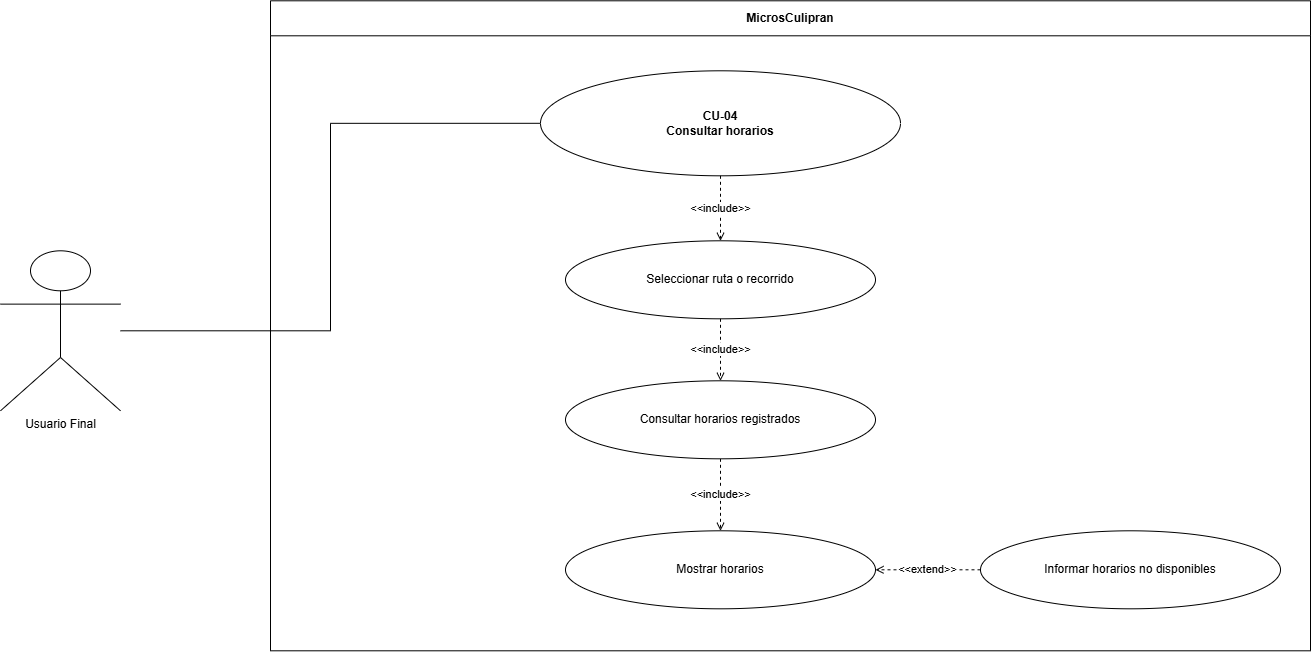

The diagram above was exported from draw.io. Its source (the exported page's mxGraphModel, read from the mxfile embedded in the PNG):
<mxGraphModel dx="1488" dy="782" grid="1" gridSize="10" guides="1" tooltips="1" connect="1" arrows="1" fold="1" page="1" pageScale="1" pageWidth="1400" pageHeight="1000" math="0" shadow="0">
  <root>
    <mxCell id="0" />
    <mxCell id="1" parent="0" />
    <mxCell id="sys" parent="1" style="swimlane;fontStyle=1;horizontal=1;startSize=35;html=1;whiteSpace=wrap;strokeColor=#000000;fillColor=#ffffff;" value="MicrosCulipran" vertex="1">
      <mxGeometry height="650" width="1040" x="340" y="60" as="geometry" />
    </mxCell>
    <mxCell id="main" parent="sys" style="ellipse;whiteSpace=wrap;html=1;strokeColor=#000000;fillColor=#ffffff;fontStyle=1;" value="CU-04&#10;Consultar horarios" vertex="1">
      <mxGeometry height="105" width="360" x="270" y="70" as="geometry" />
    </mxCell>
    <mxCell id="ext0" parent="sys" style="ellipse;whiteSpace=wrap;html=1;strokeColor=#000000;fillColor=#ffffff;" value="Informar horarios no disponibles" vertex="1">
      <mxGeometry height="78" width="300" x="710" y="530" as="geometry" />
    </mxCell>
    <mxCell id="eext0" edge="1" parent="sys" source="ext0" style="edgeStyle=orthogonalEdgeStyle;rounded=0;html=1;endArrow=open;endFill=0;startArrow=none;strokeColor=#000000;dashed=1;entryX=1;entryY=0.5;entryDx=0;entryDy=0;" target="inc2" value="&amp;lt;&amp;lt;extend&amp;gt;&amp;gt;">
      <mxGeometry relative="1" as="geometry" />
    </mxCell>
    <mxCell id="inc2" parent="sys" style="ellipse;whiteSpace=wrap;html=1;strokeColor=#000000;fillColor=#ffffff;" value="Mostrar horarios" vertex="1">
      <mxGeometry height="78" width="310" x="295" y="530" as="geometry" />
    </mxCell>
    <mxCell id="einc2" edge="1" parent="sys" source="inc1" style="edgeStyle=orthogonalEdgeStyle;rounded=0;html=1;endArrow=open;endFill=0;startArrow=none;strokeColor=#000000;dashed=1;entryX=0.5;entryY=0;entryDx=0;entryDy=0;exitX=0.5;exitY=1;exitDx=0;exitDy=0;" target="inc2" value="&amp;lt;&amp;lt;include&amp;gt;&amp;gt;">
      <mxGeometry relative="1" as="geometry">
        <Array as="points">
          <mxPoint x="450" y="530" />
          <mxPoint x="450" y="530" />
        </Array>
      </mxGeometry>
    </mxCell>
    <mxCell id="inc1" parent="sys" style="ellipse;whiteSpace=wrap;html=1;strokeColor=#000000;fillColor=#ffffff;" value="Consultar horarios registrados" vertex="1">
      <mxGeometry height="78" width="310" x="295" y="380" as="geometry" />
    </mxCell>
    <mxCell id="inc0" parent="sys" style="ellipse;whiteSpace=wrap;html=1;strokeColor=#000000;fillColor=#ffffff;" value="Seleccionar ruta o recorrido" vertex="1">
      <mxGeometry height="78" width="310" x="295" y="240" as="geometry" />
    </mxCell>
    <mxCell id="einc0" edge="1" parent="sys" source="main" style="edgeStyle=orthogonalEdgeStyle;rounded=0;html=1;endArrow=open;endFill=0;startArrow=none;strokeColor=#000000;dashed=1;" target="inc0" value="&amp;lt;&amp;lt;include&amp;gt;&amp;gt;">
      <mxGeometry relative="1" as="geometry" />
    </mxCell>
    <mxCell id="einc1" edge="1" parent="sys" source="inc0" style="edgeStyle=orthogonalEdgeStyle;rounded=0;html=1;endArrow=open;endFill=0;startArrow=none;strokeColor=#000000;dashed=1;entryX=0.5;entryY=0;entryDx=0;entryDy=0;exitX=0.5;exitY=1;exitDx=0;exitDy=0;" target="inc1" value="&amp;lt;&amp;lt;include&amp;gt;&amp;gt;">
      <mxGeometry relative="1" as="geometry">
        <Array as="points">
          <mxPoint x="450" y="370" />
          <mxPoint x="450" y="370" />
        </Array>
      </mxGeometry>
    </mxCell>
    <mxCell id="actor" parent="1" style="shape=umlActor;verticalLabelPosition=bottom;verticalAlign=top;html=1;outlineConnect=0;strokeColor=#000000;fillColor=#ffffff;" value="Usuario Final" vertex="1">
      <mxGeometry height="160" width="120" x="70" y="310" as="geometry" />
    </mxCell>
    <mxCell id="assoc" edge="1" parent="1" source="actor" style="edgeStyle=orthogonalEdgeStyle;rounded=0;html=1;endArrow=none;startArrow=none;strokeColor=#000000;entryX=0;entryY=0.5;entryDx=0;entryDy=0;" target="main">
      <mxGeometry relative="1" as="geometry" />
    </mxCell>
  </root>
</mxGraphModel>